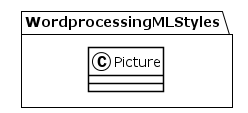

The diagram above was rendered by PlantUML. Its source (embedded in the PNG):
@startuml
!theme plain
package WordprocessingMLStyles {
class Picture {
}
}
@enduml